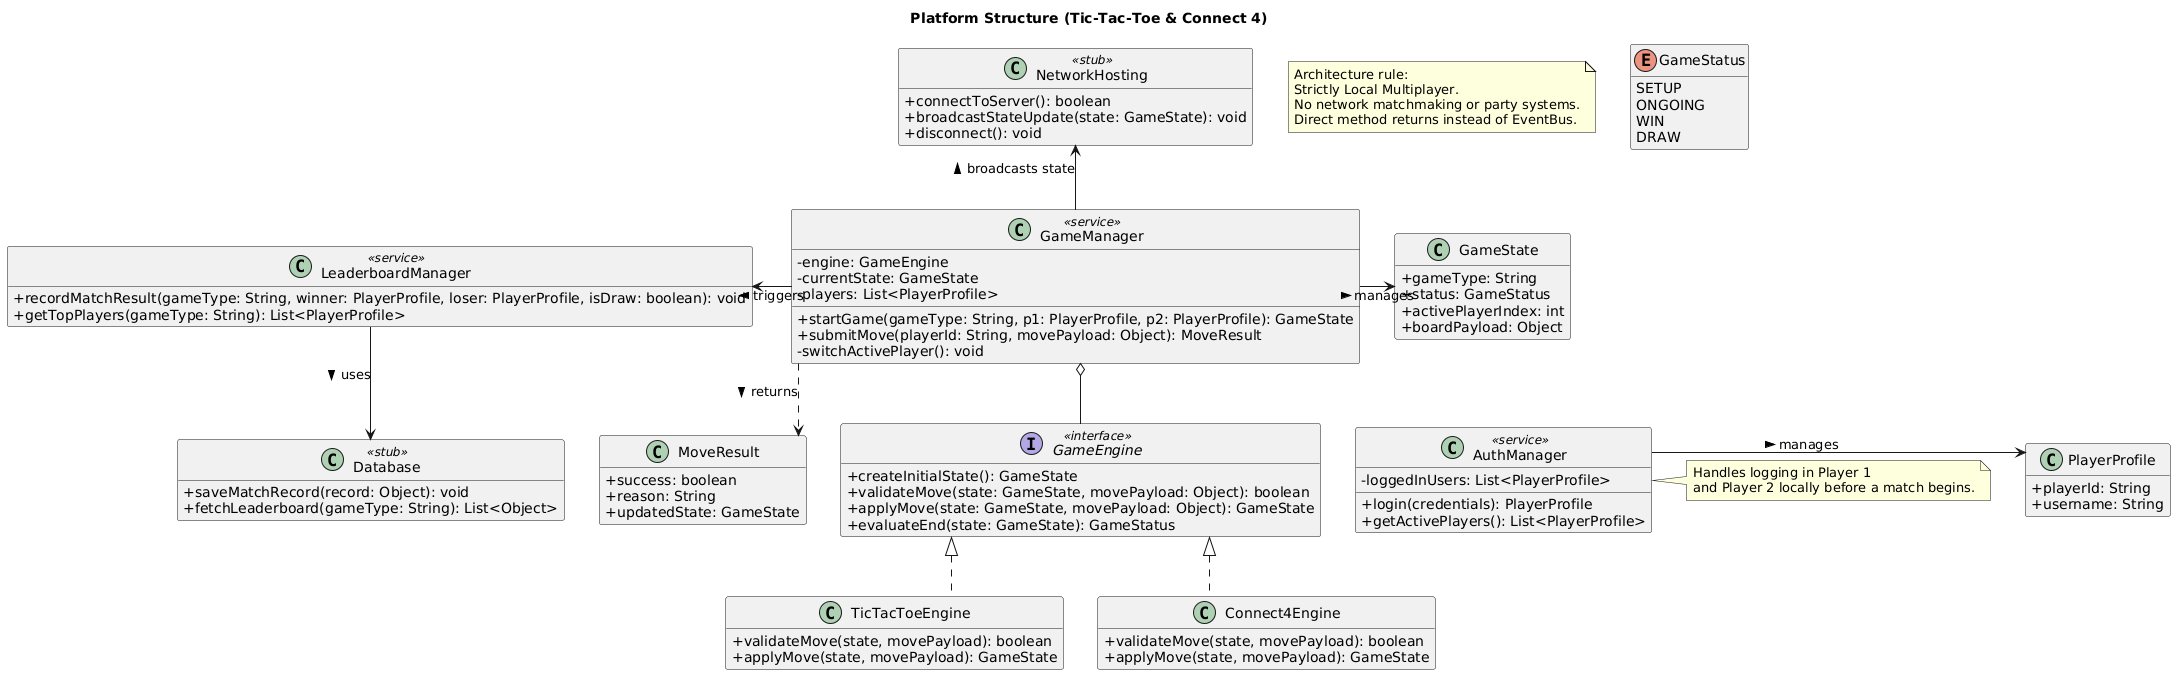

The diagram above was rendered by PlantUML. Its source (embedded in the PNG):
@startuml
title Platform Structure (Tic-Tac-Toe & Connect 4)
hide empty members
skinparam classAttributeIconSize 0
skinparam linetype ortho

note "Architecture rule:\nStrictly Local Multiplayer.\nNo network matchmaking or party systems.\nDirect method returns instead of EventBus." as N_RULE

enum GameStatus {
  SETUP
  ONGOING
  WIN
  DRAW
}

class PlayerProfile {
  + playerId: String
  + username: String
}

class GameState {
  + gameType: String
  + status: GameStatus
  + activePlayerIndex: int
  + boardPayload: Object
}

class MoveResult {
  + success: boolean
  + reason: String
  + updatedState: GameState
}

interface GameEngine <<interface>> {
  + createInitialState(): GameState
  + validateMove(state: GameState, movePayload: Object): boolean
  + applyMove(state: GameState, movePayload: Object): GameState
  + evaluateEnd(state: GameState): GameStatus
}

class TicTacToeEngine {
  + validateMove(state, movePayload): boolean
  + applyMove(state, movePayload): GameState
}

class Connect4Engine {
  + validateMove(state, movePayload): boolean
  + applyMove(state, movePayload): GameState
}

class GameManager <<service>> {
  - engine: GameEngine
  - currentState: GameState
  - players: List<PlayerProfile>
  + startGame(gameType: String, p1: PlayerProfile, p2: PlayerProfile): GameState
  + submitMove(playerId: String, movePayload: Object): MoveResult
  - switchActivePlayer(): void
}

class AuthManager <<service>> {
  - loggedInUsers: List<PlayerProfile>
  + login(credentials): PlayerProfile
  + getActivePlayers(): List<PlayerProfile>
}

class LeaderboardManager <<service>> {
  + recordMatchResult(gameType: String, winner: PlayerProfile, loser: PlayerProfile, isDraw: boolean): void
  + getTopPlayers(gameType: String): List<PlayerProfile>
}

class Database <<stub>> {
  + saveMatchRecord(record: Object): void
  + fetchLeaderboard(gameType: String): List<Object>
}

class NetworkHosting <<stub>> {
  + connectToServer(): boolean
  + broadcastStateUpdate(state: GameState): void
  + disconnect(): void
}


GameEngine <|.. TicTacToeEngine
GameEngine <|.. Connect4Engine

GameManager o-down- GameEngine
GameManager -right-> GameState : manages >
GameManager ..> MoveResult : returns >

LeaderboardManager -down-> Database : uses >
GameManager -left-> LeaderboardManager : triggers >


GameManager -up-> NetworkHosting : broadcasts state >

GameManager -[hidden]down-> AuthManager 

AuthManager -right-> PlayerProfile : manages >

note right of AuthManager
  Handles logging in Player 1 
  and Player 2 locally before a match begins.
end note
@enduml